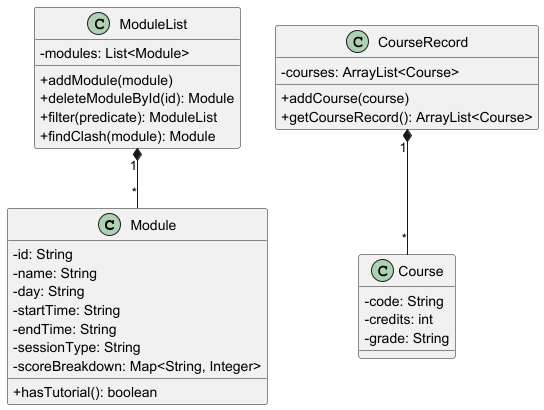

The diagram above was rendered by PlantUML. Its source (embedded in the PNG):
@startuml
skinparam classAttributeIconSize 0

class Module {
  - id: String
  - name: String
  - day: String
  - startTime: String
  - endTime: String
  - sessionType: String
  - scoreBreakdown: Map<String, Integer>
  + hasTutorial(): boolean
}

class ModuleList {
  - modules: List<Module>
  + addModule(module)
  + deleteModuleById(id): Module
  + filter(predicate): ModuleList
  + findClash(module): Module
}

class Course {
  - code: String
  - credits: int
  - grade: String
}

class CourseRecord {
  - courses: ArrayList<Course>
  + addCourse(course)
  + getCourseRecord(): ArrayList<Course>
}

ModuleList "1" *-- "*" Module
CourseRecord "1" *-- "*" Course

@enduml